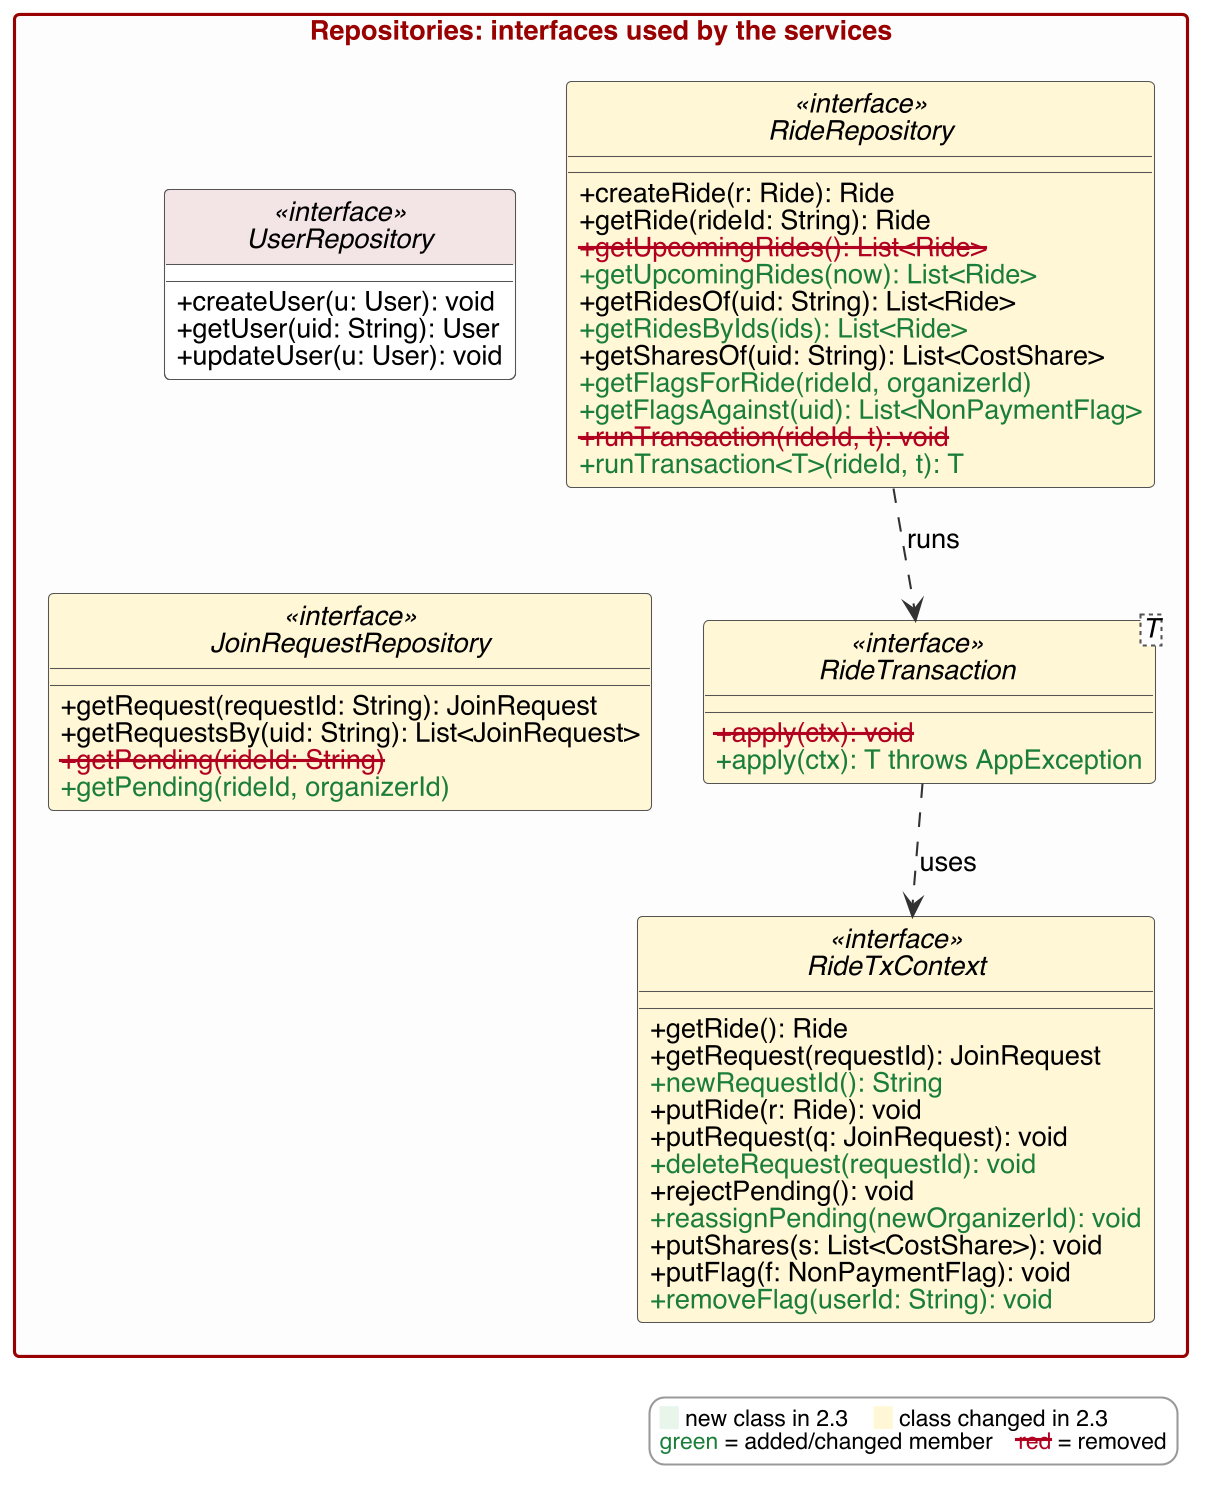

The diagram above was rendered by PlantUML. Its source (embedded in the PNG):
@startuml
!include style.iuml

package "Repositories: interfaces used by the services" {
  interface UserRepository <<interface>> {
    +createUser(u: User): void
    +getUser(uid: String): User
    +updateUser(u: User): void
  }
  interface JoinRequestRepository <<interface>> $CHG {
    +getRequest(requestId: String): JoinRequest
    +getRequestsBy(uid: String): List<JoinRequest>
    $D+getPending(rideId: String)$DE
    $N+getPending(rideId, organizerId)$E
  }
  interface RideRepository <<interface>> $CHG {
    +createRide(r: Ride): Ride
    +getRide(rideId: String): Ride
    $D+getUpcomingRides(): List<Ride>$DE
    $N+getUpcomingRides(now): List<Ride>$E
    +getRidesOf(uid: String): List<Ride>
    $N+getRidesByIds(ids): List<Ride>$E
    +getSharesOf(uid: String): List<CostShare>
    $N+getFlagsForRide(rideId, organizerId)$E
    $N+getFlagsAgainst(uid): List<NonPaymentFlag>$E
    $D+runTransaction(rideId, t): void$DE
    $N+runTransaction<T>(rideId, t): T$E
  }
  interface "RideTransaction<T>" as RideTransaction <<interface>> $CHG {
    $D+apply(ctx): void$DE
    $N+apply(ctx): T throws AppException$E
  }
  interface RideTxContext <<interface>> $CHG {
    +getRide(): Ride
    +getRequest(requestId): JoinRequest
    $N+newRequestId(): String$E
    +putRide(r: Ride): void
    +putRequest(q: JoinRequest): void
    $N+deleteRequest(requestId): void$E
    +rejectPending(): void
    $N+reassignPending(newOrganizerId): void$E
    +putShares(s: List<CostShare>): void
    +putFlag(f: NonPaymentFlag): void
    $N+removeFlag(userId: String): void$E
  }
}

UserRepository -[hidden]down-> JoinRequestRepository
UserRepository -[hidden]right-> RideRepository
RideRepository .down.> RideTransaction : runs
RideTransaction .down.> RideTxContext : uses
$legend()
@enduml